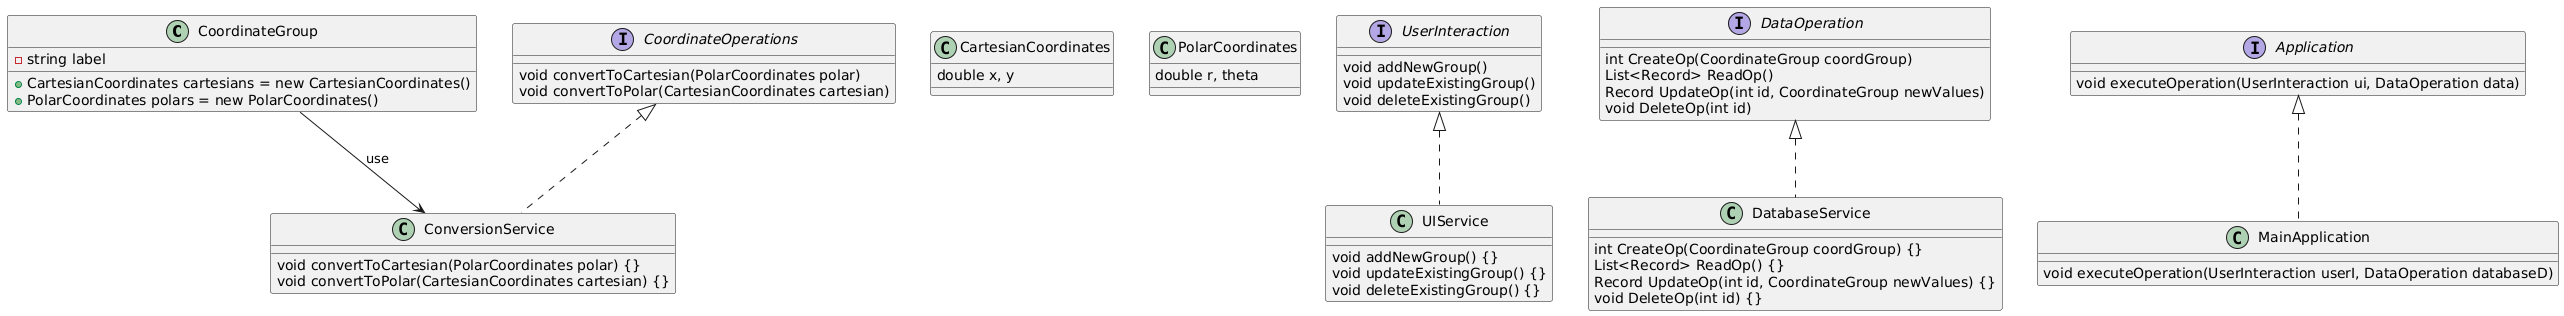

The diagram above was rendered by PlantUML. Its source (embedded in the PNG):
@startuml
class CoordinateGroup {
   -string label
    + CartesianCoordinates cartesians = new CartesianCoordinates()
    + PolarCoordinates polars = new PolarCoordinates()
}

class CartesianCoordinates {
   double x, y
}

class PolarCoordinates {
   double r, theta
}

interface CoordinateOperations {
  void convertToCartesian(PolarCoordinates polar)
  void convertToPolar(CartesianCoordinates cartesian)
}

class ConversionService implements CoordinateOperations {
     void convertToCartesian(PolarCoordinates polar) {}
     void convertToPolar(CartesianCoordinates cartesian) {}
}

interface UserInteraction {
  void addNewGroup()
  void updateExistingGroup()
  void deleteExistingGroup()
}

class UIService implements UserInteraction {
   void addNewGroup() {}
   void updateExistingGroup() {}
   void deleteExistingGroup() {}
}

interface DataOperation {
  int CreateOp(CoordinateGroup coordGroup)
  List<Record> ReadOp()
  Record UpdateOp(int id, CoordinateGroup newValues)
  void DeleteOp(int id)
}

class DatabaseService implements DataOperation {
     int CreateOp(CoordinateGroup coordGroup) {}
     List<Record> ReadOp() {}
     Record UpdateOp(int id, CoordinateGroup newValues) {}
     void DeleteOp(int id) {}
}

interface Application {
  void executeOperation(UserInteraction ui, DataOperation data)
}

class MainApplication implements Application {
     void executeOperation(UserInteraction userI, DataOperation databaseD)
}

CoordinateGroup --> ConversionService : use
@enduml